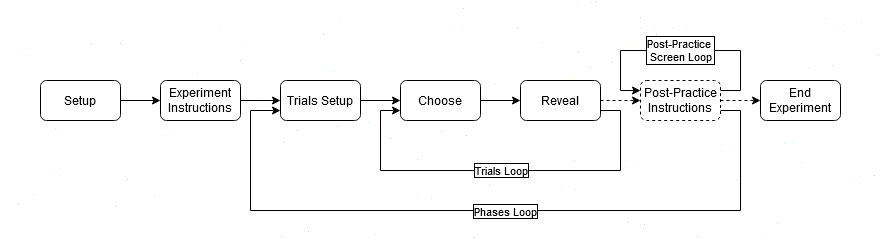

The diagram above was exported from draw.io. Its source (the exported page's mxGraphModel, read from the mxfile embedded in the PNG):
<mxGraphModel dx="1669" dy="495" grid="1" gridSize="10" guides="1" tooltips="1" connect="1" arrows="1" fold="1" page="1" pageScale="1" pageWidth="850" pageHeight="1100" math="0" shadow="0">
  <root>
    <mxCell id="0" />
    <mxCell id="1" parent="0" />
    <mxCell id="yp6CMoKyhqB39iQ0DApN-1" value="" style="rounded=1;whiteSpace=wrap;html=1;fillColor=#FFFFFF;opacity=30;strokeColor=none;" parent="1" vertex="1">
      <mxGeometry x="-40" y="40" width="880" height="240" as="geometry" />
    </mxCell>
    <mxCell id="-3uyE_jw1CD3YotcOMRK-5" style="edgeStyle=orthogonalEdgeStyle;rounded=0;orthogonalLoop=1;jettySize=auto;html=1;exitX=1;exitY=0.5;exitDx=0;exitDy=0;strokeColor=#000000;" parent="1" source="-3uyE_jw1CD3YotcOMRK-1" target="-3uyE_jw1CD3YotcOMRK-3" edge="1">
      <mxGeometry relative="1" as="geometry" />
    </mxCell>
    <mxCell id="-3uyE_jw1CD3YotcOMRK-1" value="Setup" style="rounded=1;whiteSpace=wrap;html=1;fillStyle=solid;strokeColor=#000000;fillColor=#FFFFFF;fontColor=#000000;" parent="1" vertex="1">
      <mxGeometry y="120" width="80" height="40" as="geometry" />
    </mxCell>
    <mxCell id="-3uyE_jw1CD3YotcOMRK-6" style="edgeStyle=orthogonalEdgeStyle;rounded=0;orthogonalLoop=1;jettySize=auto;html=1;exitX=1;exitY=0.5;exitDx=0;exitDy=0;entryX=0;entryY=0.5;entryDx=0;entryDy=0;strokeColor=#000000;" parent="1" source="-3uyE_jw1CD3YotcOMRK-3" target="-3uyE_jw1CD3YotcOMRK-4" edge="1">
      <mxGeometry relative="1" as="geometry" />
    </mxCell>
    <mxCell id="-3uyE_jw1CD3YotcOMRK-3" value="Experiment&lt;br&gt;&lt;div&gt;Instructions&lt;/div&gt;" style="rounded=1;whiteSpace=wrap;html=1;fillStyle=solid;strokeColor=#000000;fillColor=#FFFFFF;fontColor=#000000;" parent="1" vertex="1">
      <mxGeometry x="120" y="120" width="80" height="40" as="geometry" />
    </mxCell>
    <mxCell id="-3uyE_jw1CD3YotcOMRK-9" style="edgeStyle=orthogonalEdgeStyle;rounded=0;orthogonalLoop=1;jettySize=auto;html=1;exitX=1;exitY=0.5;exitDx=0;exitDy=0;entryX=0;entryY=0.5;entryDx=0;entryDy=0;strokeColor=#000000;" parent="1" source="-3uyE_jw1CD3YotcOMRK-4" target="-3uyE_jw1CD3YotcOMRK-7" edge="1">
      <mxGeometry relative="1" as="geometry" />
    </mxCell>
    <mxCell id="-3uyE_jw1CD3YotcOMRK-4" value="Trials Setup" style="rounded=1;whiteSpace=wrap;html=1;fillStyle=solid;strokeColor=#000000;fillColor=#FFFFFF;fontColor=#000000;" parent="1" vertex="1">
      <mxGeometry x="240" y="120" width="80" height="40" as="geometry" />
    </mxCell>
    <mxCell id="-3uyE_jw1CD3YotcOMRK-10" style="edgeStyle=orthogonalEdgeStyle;rounded=0;orthogonalLoop=1;jettySize=auto;html=1;exitX=1;exitY=0.5;exitDx=0;exitDy=0;entryX=0;entryY=0.5;entryDx=0;entryDy=0;strokeColor=#000000;" parent="1" source="-3uyE_jw1CD3YotcOMRK-7" target="-3uyE_jw1CD3YotcOMRK-8" edge="1">
      <mxGeometry relative="1" as="geometry" />
    </mxCell>
    <mxCell id="-3uyE_jw1CD3YotcOMRK-7" value="Choose" style="rounded=1;whiteSpace=wrap;html=1;fillStyle=solid;strokeColor=#000000;fillColor=#FFFFFF;fontColor=#000000;" parent="1" vertex="1">
      <mxGeometry x="360" y="120" width="80" height="40" as="geometry" />
    </mxCell>
    <mxCell id="-3uyE_jw1CD3YotcOMRK-12" style="edgeStyle=orthogonalEdgeStyle;rounded=0;orthogonalLoop=1;jettySize=auto;html=1;exitX=1;exitY=0.5;exitDx=0;exitDy=0;entryX=0;entryY=0.5;entryDx=0;entryDy=0;dashed=1;strokeColor=#000000;" parent="1" source="-3uyE_jw1CD3YotcOMRK-8" target="-3uyE_jw1CD3YotcOMRK-11" edge="1">
      <mxGeometry relative="1" as="geometry" />
    </mxCell>
    <mxCell id="-3uyE_jw1CD3YotcOMRK-18" style="edgeStyle=orthogonalEdgeStyle;rounded=0;orthogonalLoop=1;jettySize=auto;html=1;exitX=1;exitY=0.75;exitDx=0;exitDy=0;entryX=0;entryY=0.75;entryDx=0;entryDy=0;strokeColor=#000000;" parent="1" source="-3uyE_jw1CD3YotcOMRK-8" target="-3uyE_jw1CD3YotcOMRK-7" edge="1">
      <mxGeometry relative="1" as="geometry">
        <Array as="points">
          <mxPoint x="580" y="150" />
          <mxPoint x="580" y="210" />
          <mxPoint x="340" y="210" />
          <mxPoint x="340" y="150" />
        </Array>
      </mxGeometry>
    </mxCell>
    <mxCell id="-3uyE_jw1CD3YotcOMRK-19" value="&lt;div&gt;Trials Loop&lt;/div&gt;" style="edgeLabel;html=1;align=center;verticalAlign=middle;resizable=0;points=[];labelBackgroundColor=#ffffff;labelBorderColor=#000000;fontColor=#000000;spacing=13;" parent="-3uyE_jw1CD3YotcOMRK-18" vertex="1" connectable="0">
      <mxGeometry x="0.0625" relative="1" as="geometry">
        <mxPoint x="13" as="offset" />
      </mxGeometry>
    </mxCell>
    <mxCell id="-3uyE_jw1CD3YotcOMRK-8" value="Reveal" style="rounded=1;whiteSpace=wrap;html=1;fillStyle=solid;strokeColor=#000000;fillColor=#FFFFFF;fontColor=#000000;" parent="1" vertex="1">
      <mxGeometry x="480" y="120" width="80" height="40" as="geometry" />
    </mxCell>
    <mxCell id="-3uyE_jw1CD3YotcOMRK-14" style="edgeStyle=orthogonalEdgeStyle;rounded=0;orthogonalLoop=1;jettySize=auto;html=1;exitX=1;exitY=0.5;exitDx=0;exitDy=0;entryX=0;entryY=0.5;entryDx=0;entryDy=0;dashed=1;strokeColor=#000000;" parent="1" source="-3uyE_jw1CD3YotcOMRK-11" target="-3uyE_jw1CD3YotcOMRK-15" edge="1">
      <mxGeometry relative="1" as="geometry">
        <mxPoint x="720" y="140" as="targetPoint" />
      </mxGeometry>
    </mxCell>
    <mxCell id="-3uyE_jw1CD3YotcOMRK-11" value="&lt;div&gt;Post-Practice&lt;/div&gt;&lt;div&gt;Instructions&lt;br&gt;&lt;/div&gt;" style="rounded=1;whiteSpace=wrap;html=1;dashed=1;fillStyle=solid;fillColor=#FFFFFF;fontColor=#000000;strokeColor=#000000;" parent="1" vertex="1">
      <mxGeometry x="600" y="120" width="80" height="40" as="geometry" />
    </mxCell>
    <mxCell id="-3uyE_jw1CD3YotcOMRK-17" value="" style="edgeStyle=orthogonalEdgeStyle;rounded=0;orthogonalLoop=1;jettySize=auto;html=1;exitX=1;exitY=0.75;exitDx=0;exitDy=0;strokeColor=#000000;" parent="1" edge="1" source="-3uyE_jw1CD3YotcOMRK-11">
      <mxGeometry relative="1" as="geometry">
        <mxPoint x="800" y="150" as="sourcePoint" />
        <mxPoint x="240" y="150" as="targetPoint" />
        <Array as="points">
          <mxPoint x="700" y="150" />
          <mxPoint x="700" y="250" />
          <mxPoint x="210" y="250" />
          <mxPoint x="210" y="150" />
        </Array>
      </mxGeometry>
    </mxCell>
    <mxCell id="-3uyE_jw1CD3YotcOMRK-20" value="Phases Loop" style="edgeLabel;html=1;align=center;verticalAlign=middle;resizable=0;points=[];labelBackgroundColor=#ffffff;labelBorderColor=#000000;fontColor=#000000;spacing=13;" parent="-3uyE_jw1CD3YotcOMRK-17" vertex="1" connectable="0">
      <mxGeometry x="-0.0398" y="1" relative="1" as="geometry">
        <mxPoint as="offset" />
      </mxGeometry>
    </mxCell>
    <mxCell id="-3uyE_jw1CD3YotcOMRK-15" value="End Experiment" style="rounded=1;whiteSpace=wrap;html=1;fillStyle=solid;strokeColor=#000000;fillColor=#FFFFFF;fontColor=#000000;" parent="1" vertex="1">
      <mxGeometry x="720" y="120" width="80" height="40" as="geometry" />
    </mxCell>
    <mxCell id="bTgYqiG1q3VEnnSBU9uz-2" style="edgeStyle=orthogonalEdgeStyle;rounded=0;orthogonalLoop=1;jettySize=auto;html=1;exitX=1;exitY=0.25;exitDx=0;exitDy=0;entryX=0;entryY=0.25;entryDx=0;entryDy=0;strokeColor=#000000;" parent="1" source="-3uyE_jw1CD3YotcOMRK-11" target="-3uyE_jw1CD3YotcOMRK-11" edge="1">
      <mxGeometry relative="1" as="geometry">
        <Array as="points">
          <mxPoint x="700" y="130" />
          <mxPoint x="700" y="90" />
          <mxPoint x="580" y="90" />
          <mxPoint x="580" y="130" />
        </Array>
      </mxGeometry>
    </mxCell>
    <mxCell id="bTgYqiG1q3VEnnSBU9uz-3" value="&lt;div&gt;Post-Practice&amp;nbsp;&lt;/div&gt;&lt;div&gt;Screen Loop&lt;/div&gt;" style="edgeLabel;html=1;align=center;verticalAlign=middle;resizable=0;points=[];labelBackgroundColor=#ffffff;labelBorderColor=#000000;fontColor=#000000;spacing=13;" parent="bTgYqiG1q3VEnnSBU9uz-2" vertex="1" connectable="0">
      <mxGeometry x="0.0273" relative="1" as="geometry">
        <mxPoint x="3" as="offset" />
      </mxGeometry>
    </mxCell>
  </root>
</mxGraphModel>